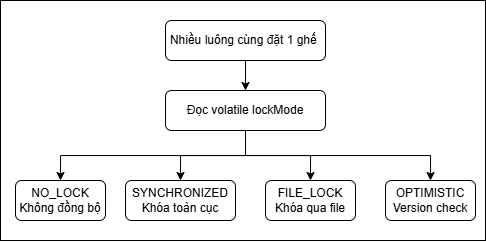

The diagram above was exported from draw.io. Its source (the exported page's mxGraphModel, read from the mxfile embedded in the PNG):
<mxGraphModel dx="938" dy="628" grid="1" gridSize="10" guides="1" tooltips="1" connect="1" arrows="1" fold="1" page="1" pageScale="1" pageWidth="827" pageHeight="1169" math="0" shadow="0">
  <root>
    <mxCell id="0" />
    <mxCell id="1" parent="0" />
    <mxCell id="4bxPNlCwmIurMOdaIAmc-13" parent="1" style="rounded=0;whiteSpace=wrap;html=1;" value="" vertex="1">
      <mxGeometry height="240" width="485" x="195" y="100" as="geometry" />
    </mxCell>
    <mxCell id="4bxPNlCwmIurMOdaIAmc-12" edge="1" parent="1" source="4bxPNlCwmIurMOdaIAmc-2" style="edgeStyle=orthogonalEdgeStyle;rounded=0;orthogonalLoop=1;jettySize=auto;html=1;exitX=0.5;exitY=1;exitDx=0;exitDy=0;entryX=0.5;entryY=0;entryDx=0;entryDy=0;" target="4bxPNlCwmIurMOdaIAmc-3">
      <mxGeometry relative="1" as="geometry" />
    </mxCell>
    <mxCell id="4bxPNlCwmIurMOdaIAmc-2" parent="1" style="rounded=1;whiteSpace=wrap;html=1;" value="Nhiều luông cùng đặt 1 ghế&amp;nbsp;" vertex="1">
      <mxGeometry height="40" width="160" x="360" y="120" as="geometry" />
    </mxCell>
    <mxCell id="4bxPNlCwmIurMOdaIAmc-8" edge="1" parent="1" source="4bxPNlCwmIurMOdaIAmc-3" style="edgeStyle=orthogonalEdgeStyle;rounded=0;orthogonalLoop=1;jettySize=auto;html=1;exitX=0.5;exitY=1;exitDx=0;exitDy=0;entryX=0.5;entryY=0;entryDx=0;entryDy=0;" target="4bxPNlCwmIurMOdaIAmc-4">
      <mxGeometry relative="1" as="geometry" />
    </mxCell>
    <mxCell id="4bxPNlCwmIurMOdaIAmc-9" edge="1" parent="1" source="4bxPNlCwmIurMOdaIAmc-3" style="edgeStyle=orthogonalEdgeStyle;rounded=0;orthogonalLoop=1;jettySize=auto;html=1;exitX=0.5;exitY=1;exitDx=0;exitDy=0;entryX=0.5;entryY=0;entryDx=0;entryDy=0;" target="4bxPNlCwmIurMOdaIAmc-5">
      <mxGeometry relative="1" as="geometry" />
    </mxCell>
    <mxCell id="4bxPNlCwmIurMOdaIAmc-10" edge="1" parent="1" source="4bxPNlCwmIurMOdaIAmc-3" style="edgeStyle=orthogonalEdgeStyle;rounded=0;orthogonalLoop=1;jettySize=auto;html=1;exitX=0.5;exitY=1;exitDx=0;exitDy=0;entryX=0.5;entryY=0;entryDx=0;entryDy=0;" target="4bxPNlCwmIurMOdaIAmc-6">
      <mxGeometry relative="1" as="geometry" />
    </mxCell>
    <mxCell id="4bxPNlCwmIurMOdaIAmc-11" edge="1" parent="1" source="4bxPNlCwmIurMOdaIAmc-3" style="edgeStyle=orthogonalEdgeStyle;rounded=0;orthogonalLoop=1;jettySize=auto;html=1;exitX=0.5;exitY=1;exitDx=0;exitDy=0;" target="4bxPNlCwmIurMOdaIAmc-7">
      <mxGeometry relative="1" as="geometry" />
    </mxCell>
    <mxCell id="4bxPNlCwmIurMOdaIAmc-3" parent="1" style="rounded=1;whiteSpace=wrap;html=1;" value="Đọc volatile lockMode" vertex="1">
      <mxGeometry height="40" width="160" x="360" y="190" as="geometry" />
    </mxCell>
    <mxCell id="4bxPNlCwmIurMOdaIAmc-4" parent="1" style="rounded=1;whiteSpace=wrap;html=1;" value="NO_LOCK&lt;div&gt;Không đồng bộ&lt;/div&gt;" vertex="1">
      <mxGeometry height="40" width="90" x="210" y="280" as="geometry" />
    </mxCell>
    <mxCell id="4bxPNlCwmIurMOdaIAmc-5" parent="1" style="rounded=1;whiteSpace=wrap;html=1;" value="SYNCHRONIZED&lt;div&gt;Khóa toàn cục&lt;/div&gt;" vertex="1">
      <mxGeometry height="40" width="110" x="320" y="280" as="geometry" />
    </mxCell>
    <mxCell id="4bxPNlCwmIurMOdaIAmc-6" parent="1" style="rounded=1;whiteSpace=wrap;html=1;" value="FILE_LOCK&lt;div&gt;Khóa qua file&lt;/div&gt;" vertex="1">
      <mxGeometry height="40" width="90" x="460" y="280" as="geometry" />
    </mxCell>
    <mxCell id="4bxPNlCwmIurMOdaIAmc-7" parent="1" style="rounded=1;whiteSpace=wrap;html=1;" value="OPTIMISTIC&lt;div&gt;Version check&lt;/div&gt;" vertex="1">
      <mxGeometry height="40" width="90" x="580" y="280" as="geometry" />
    </mxCell>
  </root>
</mxGraphModel>